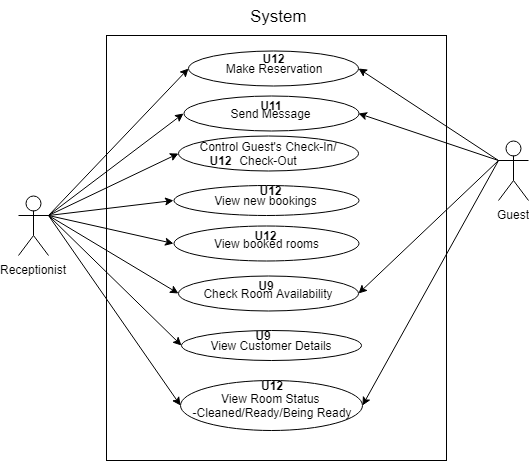

The diagram above was exported from draw.io. Its source (the exported page's mxGraphModel, read from the mxfile embedded in the PNG):
<mxGraphModel dx="754" dy="467" grid="1" gridSize="10" guides="1" tooltips="1" connect="1" arrows="1" fold="1" page="1" pageScale="1" pageWidth="850" pageHeight="1100" math="0" shadow="0">
  <root>
    <mxCell id="8V3gVolIh420NEpLUJsi-0" />
    <mxCell id="8V3gVolIh420NEpLUJsi-1" parent="8V3gVolIh420NEpLUJsi-0" />
    <mxCell id="yk2qZOPWHKBsJm4AysdR-0" value="" style="rounded=0;whiteSpace=wrap;html=1;strokeColor=#000000;strokeWidth=1;fillColor=none;fontSize=20;" parent="8V3gVolIh420NEpLUJsi-1" vertex="1">
      <mxGeometry x="148" y="155" width="340" height="425" as="geometry" />
    </mxCell>
    <mxCell id="EX_cI3Cm29ol8Zdkl_Sk-3" style="edgeStyle=none;rounded=0;orthogonalLoop=1;jettySize=auto;html=1;exitX=1;exitY=0.3333333333333333;exitDx=0;exitDy=0;exitPerimeter=0;entryX=0;entryY=0.5;entryDx=0;entryDy=0;strokeColor=#000000;strokeWidth=1;fontSize=20;" parent="8V3gVolIh420NEpLUJsi-1" source="8V3gVolIh420NEpLUJsi-2" target="EX_cI3Cm29ol8Zdkl_Sk-1" edge="1">
      <mxGeometry relative="1" as="geometry" />
    </mxCell>
    <mxCell id="zwjC8v5i_7Q0rXeBsH7d-4" style="edgeStyle=none;rounded=0;orthogonalLoop=1;jettySize=auto;html=1;exitX=1;exitY=0.3333333333333333;exitDx=0;exitDy=0;exitPerimeter=0;entryX=0;entryY=0.5;entryDx=0;entryDy=0;strokeColor=#000000;strokeWidth=1;fontSize=20;" parent="8V3gVolIh420NEpLUJsi-1" source="8V3gVolIh420NEpLUJsi-2" target="zwjC8v5i_7Q0rXeBsH7d-2" edge="1">
      <mxGeometry relative="1" as="geometry" />
    </mxCell>
    <mxCell id="zwjC8v5i_7Q0rXeBsH7d-8" style="edgeStyle=none;rounded=0;orthogonalLoop=1;jettySize=auto;html=1;exitX=1;exitY=0.3333333333333333;exitDx=0;exitDy=0;exitPerimeter=0;entryX=0;entryY=0.5;entryDx=0;entryDy=0;strokeColor=#000000;strokeWidth=1;fontSize=20;" parent="8V3gVolIh420NEpLUJsi-1" source="8V3gVolIh420NEpLUJsi-2" target="zwjC8v5i_7Q0rXeBsH7d-6" edge="1">
      <mxGeometry relative="1" as="geometry" />
    </mxCell>
    <mxCell id="8V3gVolIh420NEpLUJsi-2" value="Receptionist" style="shape=umlActor;verticalLabelPosition=bottom;labelBackgroundColor=#ffffff;verticalAlign=top;html=1;outlineConnect=0;" parent="8V3gVolIh420NEpLUJsi-1" vertex="1">
      <mxGeometry x="60" y="315" width="30" height="60" as="geometry" />
    </mxCell>
    <mxCell id="8V3gVolIh420NEpLUJsi-5" value="Make Reservation" style="ellipse;whiteSpace=wrap;html=1;" parent="8V3gVolIh420NEpLUJsi-1" vertex="1">
      <mxGeometry x="230" y="170" width="170" height="35" as="geometry" />
    </mxCell>
    <mxCell id="8V3gVolIh420NEpLUJsi-6" value="Send Message" style="ellipse;whiteSpace=wrap;html=1;" parent="8V3gVolIh420NEpLUJsi-1" vertex="1">
      <mxGeometry x="225" y="215" width="175" height="35" as="geometry" />
    </mxCell>
    <mxCell id="8V3gVolIh420NEpLUJsi-7" value="Control Guest's Check-In/&lt;br&gt;Check-Out" style="ellipse;whiteSpace=wrap;html=1;" parent="8V3gVolIh420NEpLUJsi-1" vertex="1">
      <mxGeometry x="220" y="255" width="180" height="35" as="geometry" />
    </mxCell>
    <mxCell id="8V3gVolIh420NEpLUJsi-8" value="View new bookings" style="ellipse;whiteSpace=wrap;html=1;" parent="8V3gVolIh420NEpLUJsi-1" vertex="1">
      <mxGeometry x="215" y="305" width="185" height="30" as="geometry" />
    </mxCell>
    <mxCell id="8V3gVolIh420NEpLUJsi-9" value="View booked rooms" style="ellipse;whiteSpace=wrap;html=1;" parent="8V3gVolIh420NEpLUJsi-1" vertex="1">
      <mxGeometry x="215" y="345" width="185" height="35" as="geometry" />
    </mxCell>
    <mxCell id="8V3gVolIh420NEpLUJsi-13" value="" style="endArrow=classic;html=1;entryX=0;entryY=0.5;entryDx=0;entryDy=0;exitX=1;exitY=0.3333333333333333;exitDx=0;exitDy=0;exitPerimeter=0;" parent="8V3gVolIh420NEpLUJsi-1" source="8V3gVolIh420NEpLUJsi-2" target="8V3gVolIh420NEpLUJsi-5" edge="1">
      <mxGeometry width="50" height="50" relative="1" as="geometry">
        <mxPoint x="115" y="245" as="sourcePoint" />
        <mxPoint x="165" y="195" as="targetPoint" />
      </mxGeometry>
    </mxCell>
    <mxCell id="8V3gVolIh420NEpLUJsi-14" value="" style="endArrow=classic;html=1;entryX=0;entryY=0.5;entryDx=0;entryDy=0;exitX=1;exitY=0.3333333333333333;exitDx=0;exitDy=0;exitPerimeter=0;" parent="8V3gVolIh420NEpLUJsi-1" source="8V3gVolIh420NEpLUJsi-2" target="8V3gVolIh420NEpLUJsi-6" edge="1">
      <mxGeometry width="50" height="50" relative="1" as="geometry">
        <mxPoint x="115" y="245" as="sourcePoint" />
        <mxPoint x="175" y="195" as="targetPoint" />
      </mxGeometry>
    </mxCell>
    <mxCell id="8V3gVolIh420NEpLUJsi-15" value="" style="endArrow=classic;html=1;entryX=0;entryY=0.5;entryDx=0;entryDy=0;exitX=1;exitY=0.3333333333333333;exitDx=0;exitDy=0;exitPerimeter=0;" parent="8V3gVolIh420NEpLUJsi-1" source="8V3gVolIh420NEpLUJsi-2" target="8V3gVolIh420NEpLUJsi-7" edge="1">
      <mxGeometry width="50" height="50" relative="1" as="geometry">
        <mxPoint x="115" y="245" as="sourcePoint" />
        <mxPoint x="165" y="195" as="targetPoint" />
      </mxGeometry>
    </mxCell>
    <mxCell id="8V3gVolIh420NEpLUJsi-16" value="" style="endArrow=classic;html=1;entryX=0;entryY=0.5;entryDx=0;entryDy=0;exitX=1;exitY=0.3333333333333333;exitDx=0;exitDy=0;exitPerimeter=0;" parent="8V3gVolIh420NEpLUJsi-1" source="8V3gVolIh420NEpLUJsi-2" target="8V3gVolIh420NEpLUJsi-8" edge="1">
      <mxGeometry width="50" height="50" relative="1" as="geometry">
        <mxPoint x="115" y="245" as="sourcePoint" />
        <mxPoint x="165" y="195" as="targetPoint" />
      </mxGeometry>
    </mxCell>
    <mxCell id="8V3gVolIh420NEpLUJsi-17" value="" style="endArrow=classic;html=1;entryX=0;entryY=0.5;entryDx=0;entryDy=0;exitX=1;exitY=0.3333333333333333;exitDx=0;exitDy=0;exitPerimeter=0;" parent="8V3gVolIh420NEpLUJsi-1" source="8V3gVolIh420NEpLUJsi-2" target="8V3gVolIh420NEpLUJsi-9" edge="1">
      <mxGeometry width="50" height="50" relative="1" as="geometry">
        <mxPoint x="115" y="245" as="sourcePoint" />
        <mxPoint x="185" y="95" as="targetPoint" />
      </mxGeometry>
    </mxCell>
    <mxCell id="EX_cI3Cm29ol8Zdkl_Sk-2" style="edgeStyle=none;rounded=0;orthogonalLoop=1;jettySize=auto;html=1;exitX=0;exitY=0.3333333333333333;exitDx=0;exitDy=0;exitPerimeter=0;entryX=1;entryY=0.5;entryDx=0;entryDy=0;strokeColor=#000000;strokeWidth=1;fontSize=20;" parent="8V3gVolIh420NEpLUJsi-1" source="WLj50ICcZgWKl__92pj5-0" target="EX_cI3Cm29ol8Zdkl_Sk-1" edge="1">
      <mxGeometry relative="1" as="geometry" />
    </mxCell>
    <mxCell id="EX_cI3Cm29ol8Zdkl_Sk-7" style="edgeStyle=none;rounded=0;orthogonalLoop=1;jettySize=auto;html=1;exitX=0;exitY=0.3333333333333333;exitDx=0;exitDy=0;exitPerimeter=0;entryX=1;entryY=0.5;entryDx=0;entryDy=0;strokeColor=#000000;strokeWidth=1;fontSize=20;" parent="8V3gVolIh420NEpLUJsi-1" source="WLj50ICcZgWKl__92pj5-0" target="8V3gVolIh420NEpLUJsi-6" edge="1">
      <mxGeometry relative="1" as="geometry" />
    </mxCell>
    <mxCell id="EX_cI3Cm29ol8Zdkl_Sk-9" style="edgeStyle=none;rounded=0;orthogonalLoop=1;jettySize=auto;html=1;exitX=0;exitY=0.3333333333333333;exitDx=0;exitDy=0;exitPerimeter=0;entryX=1;entryY=0.5;entryDx=0;entryDy=0;strokeColor=#000000;strokeWidth=1;fontSize=20;" parent="8V3gVolIh420NEpLUJsi-1" source="WLj50ICcZgWKl__92pj5-0" target="8V3gVolIh420NEpLUJsi-5" edge="1">
      <mxGeometry relative="1" as="geometry" />
    </mxCell>
    <mxCell id="zwjC8v5i_7Q0rXeBsH7d-9" style="edgeStyle=none;rounded=0;orthogonalLoop=1;jettySize=auto;html=1;exitX=0;exitY=0.3333333333333333;exitDx=0;exitDy=0;exitPerimeter=0;entryX=1;entryY=0.5;entryDx=0;entryDy=0;strokeColor=#000000;strokeWidth=1;fontSize=20;" parent="8V3gVolIh420NEpLUJsi-1" source="WLj50ICcZgWKl__92pj5-0" target="zwjC8v5i_7Q0rXeBsH7d-6" edge="1">
      <mxGeometry relative="1" as="geometry" />
    </mxCell>
    <mxCell id="WLj50ICcZgWKl__92pj5-0" value="Guest" style="shape=umlActor;verticalLabelPosition=bottom;labelBackgroundColor=#ffffff;verticalAlign=top;html=1;outlineConnect=0;" parent="8V3gVolIh420NEpLUJsi-1" vertex="1">
      <mxGeometry x="540" y="260" width="30" height="60" as="geometry" />
    </mxCell>
    <mxCell id="EX_cI3Cm29ol8Zdkl_Sk-1" value="Check Room Availability" style="ellipse;whiteSpace=wrap;html=1;" parent="8V3gVolIh420NEpLUJsi-1" vertex="1">
      <mxGeometry x="220" y="395" width="180" height="35" as="geometry" />
    </mxCell>
    <mxCell id="yk2qZOPWHKBsJm4AysdR-1" value="&lt;font style=&quot;font-size: 17px&quot;&gt;System&lt;/font&gt;" style="text;html=1;resizable=0;points=[];autosize=1;align=left;verticalAlign=top;spacingTop=-4;fontSize=20;" parent="8V3gVolIh420NEpLUJsi-1" vertex="1">
      <mxGeometry x="290" y="120" width="70" height="30" as="geometry" />
    </mxCell>
    <mxCell id="zwjC8v5i_7Q0rXeBsH7d-2" value="View Customer Details" style="ellipse;whiteSpace=wrap;html=1;" parent="8V3gVolIh420NEpLUJsi-1" vertex="1">
      <mxGeometry x="222.5" y="450" width="180" height="30" as="geometry" />
    </mxCell>
    <mxCell id="zwjC8v5i_7Q0rXeBsH7d-6" value="View Room Status &lt;br&gt;-Cleaned/Ready/Being Ready&lt;br&gt;" style="ellipse;whiteSpace=wrap;html=1;" parent="8V3gVolIh420NEpLUJsi-1" vertex="1">
      <mxGeometry x="221.5" y="500" width="182" height="50" as="geometry" />
    </mxCell>
    <mxCell id="2E1NNJSbB_cHPrZHVLtC-0" value="&lt;b&gt;U9&lt;/b&gt;" style="ellipse;whiteSpace=wrap;html=1;opacity=0;" parent="8V3gVolIh420NEpLUJsi-1" vertex="1">
      <mxGeometry x="292.5" y="400" width="30" height="10" as="geometry" />
    </mxCell>
    <mxCell id="2E1NNJSbB_cHPrZHVLtC-2" value="&lt;b&gt;U11&lt;/b&gt;" style="whiteSpace=wrap;html=1;aspect=fixed;opacity=0;" parent="8V3gVolIh420NEpLUJsi-1" vertex="1">
      <mxGeometry x="292.5" y="205" width="40" height="40" as="geometry" />
    </mxCell>
    <mxCell id="2E1NNJSbB_cHPrZHVLtC-3" value="&lt;b&gt;U12&lt;/b&gt;" style="whiteSpace=wrap;html=1;aspect=fixed;opacity=0;" parent="8V3gVolIh420NEpLUJsi-1" vertex="1">
      <mxGeometry x="255" y="272.5" width="15" height="15" as="geometry" />
    </mxCell>
    <mxCell id="2E1NNJSbB_cHPrZHVLtC-4" value="&lt;b&gt;U12&lt;/b&gt;" style="whiteSpace=wrap;html=1;aspect=fixed;opacity=0;" parent="8V3gVolIh420NEpLUJsi-1" vertex="1">
      <mxGeometry x="302.5" y="300" width="20" height="20" as="geometry" />
    </mxCell>
    <mxCell id="2E1NNJSbB_cHPrZHVLtC-5" value="&lt;b&gt;U12&lt;/b&gt;" style="whiteSpace=wrap;html=1;aspect=fixed;opacity=0;" parent="8V3gVolIh420NEpLUJsi-1" vertex="1">
      <mxGeometry x="297.5" y="345" width="20" height="20" as="geometry" />
    </mxCell>
    <mxCell id="2E1NNJSbB_cHPrZHVLtC-6" value="&lt;b&gt;U12&lt;/b&gt;" style="whiteSpace=wrap;html=1;aspect=fixed;opacity=0;" parent="8V3gVolIh420NEpLUJsi-1" vertex="1">
      <mxGeometry x="308" y="170" width="15" height="15" as="geometry" />
    </mxCell>
    <mxCell id="2E1NNJSbB_cHPrZHVLtC-7" value="&lt;b&gt;U12&lt;/b&gt;" style="whiteSpace=wrap;html=1;aspect=fixed;opacity=0;" parent="8V3gVolIh420NEpLUJsi-1" vertex="1">
      <mxGeometry x="297.5" y="490" width="30" height="30" as="geometry" />
    </mxCell>
    <mxCell id="c5Q9xIKFaqFsNP6JlESe-0" value="&lt;b&gt;U9&lt;/b&gt;" style="whiteSpace=wrap;html=1;aspect=fixed;opacity=0;" parent="8V3gVolIh420NEpLUJsi-1" vertex="1">
      <mxGeometry x="290" y="440" width="30" height="30" as="geometry" />
    </mxCell>
  </root>
</mxGraphModel>